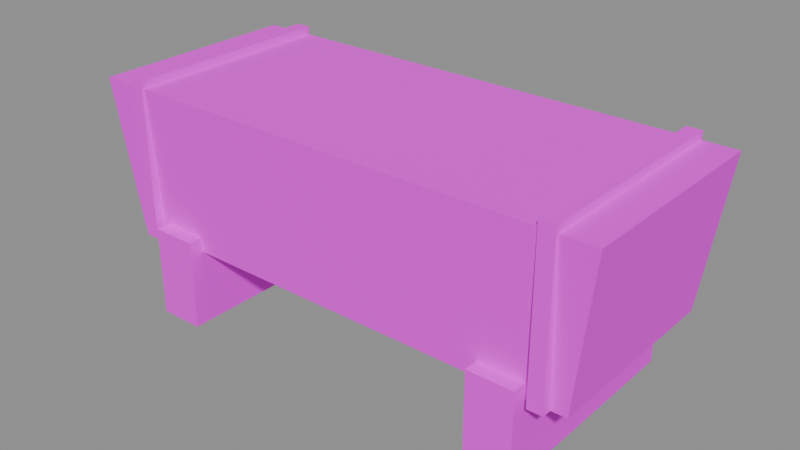 # Source: trough.blend  (saved by Blender 5.3.31; exported with 4.5.12 LTS)
import bpy
from mathutils import Matrix  # noqa: F401  (used for matrix-valued properties, if any)

bpy.ops.wm.read_factory_settings(use_empty=True)
scene = bpy.context.scene
scene.name = 'Scene'

# ---- images (referenced by path relative to the original .blend; pixels are not part of the script)
import os
ASSET_DIR = os.environ.get("B2B_ASSET_DIR", "")  # directory of the original .blend (textures are referenced by path, not embedded)
HERE = os.path.dirname(os.path.abspath(__file__))  # packed textures are extracted next to this script under _unpacked/

def load_image(name, relpath, width, height, colorspace="sRGB"):
    """Load a texture the original file referenced (path relative to the .blend, or extracted next to this script)."""
    p = next((c for c in (os.path.join(HERE, relpath), os.path.join(ASSET_DIR, relpath)) if relpath and os.path.exists(c)), "")
    if p:
        img = bpy.data.images.load(p, check_existing=True)
        img.name = name
    else:  # same state as the original file: an image datablock whose file is absent (Cycles renders it pink)
        img = bpy.data.images.new(name, width, height)
        img.source = "FILE"
        img.filepath = "//" + (relpath or name)
    img.colorspace_settings.name = colorspace
    return img
img_village_palette_png = load_image('village_palette.png', 'village_palette.png', 1024, 1024, 'sRGB')

# ---- materials (node trees are filled in below, after node groups)
mat_villagepalette = bpy.data.materials.new('VillagePalette')

# ---- material node trees
mat_villagepalette.use_nodes = True; mat_villagepalette.node_tree.nodes.clear()
_N = mat_villagepalette.node_tree.nodes; _L = mat_villagepalette.node_tree.links
n0 = _N.new('ShaderNodeBsdfPrincipled'); n0.name = 'Principled BSDF'; n0.location = (-200, 100)
n0.inputs[2].default_value = 0.9
n0.inputs[10].default_value = 0.005
n1 = _N.new('ShaderNodeOutputMaterial'); n1.name = 'Material Output'; n1.location = (200, 100)
n2 = _N.new('ShaderNodeTexImage'); n2.name = 'Image Texture'; n2.location = (-320, 300)
n2.image = img_village_palette_png
_L.new(n0.outputs[0], n1.inputs[0])
_L.new(n2.outputs[0], n0.inputs[0])
n1.is_active_output = True

# ---- meshes
me_trough = bpy.data.meshes.new('trough')
me_trough.from_pydata([(-3.2, -1.3, 0.5), (3.2, -1.3, 0.5), (3.2, 1.3, 0.5), (-3.2, 1.3, 0.5), (-3.456, -1.404, 2.5), (3.456, -1.404, 2.5), (3.456, 1.404, 2.5), (-3.456, 1.404, 2.5), (-2.9, -1.0, 2.25), (2.9, -1.0, 2.25), (2.9, 1.0, 2.25), (-2.9, 1.0, 2.25), (-2.9, -1.0, 2.35), (2.9, -1.0, 2.35), (2.9, 1.0, 2.35), (-2.9, 1.0, 2.35), (-2.7, -1.5, -0.5), (-2.1, -1.5, -0.5), (-2.1, 1.5, -0.5), (-2.7, 1.5, -0.5), (-2.7, -1.5, 0.7), (-2.1, -1.5, 0.7), (-2.1, 1.5, 0.7), (-2.7, 1.5, 0.7), (2.1, -1.5, -0.5), (2.7, -1.5, -0.5), (2.7, 1.5, -0.5), (2.1, 1.5, -0.5), (2.1, -1.5, 0.7), (2.7, -1.5, 0.7), (2.7, 1.5, 0.7), (2.1, 1.5, 0.7), (-3.0, -1.43, 0.5), (-2.8, -1.43, 0.5), (-2.8, 1.43, 0.5), (-3.0, 1.43, 0.5), (-3.0, -1.43, 2.6), (-2.8, -1.43, 2.6), (-2.8, 1.43, 2.6), (-3.0, 1.43, 2.6), (2.8, -1.43, 0.5), (3.0, -1.43, 0.5), (3.0, 1.43, 0.5), (2.8, 1.43, 0.5), (2.8, -1.43, 2.6), (3.0, -1.43, 2.6), (3.0, 1.43, 2.6), (2.8, 1.43, 2.6)], [], [(0, 3, 2, 1), (4, 5, 6, 7), (0, 1, 5, 4), (1, 2, 6, 5), (2, 3, 7, 6), (3, 0, 4, 7), (8, 11, 10, 9), (12, 13, 14, 15), (8, 9, 13, 12), (9, 10, 14, 13), (10, 11, 15, 14), (11, 8, 12, 15), (16, 19, 18, 17), (20, 21, 22, 23), (16, 17, 21, 20), (17, 18, 22, 21), (18, 19, 23, 22), (19, 16, 20, 23), (24, 27, 26, 25), (28, 29, 30, 31), (24, 25, 29, 28), (25, 26, 30, 29), (26, 27, 31, 30), (27, 24, 28, 31), (32, 35, 34, 33), (36, 37, 38, 39), (32, 33, 37, 36), (33, 34, 38, 37), (34, 35, 39, 38), (35, 32, 36, 39), (40, 43, 42, 41), (44, 45, 46, 47), (40, 41, 45, 44), (41, 42, 46, 45), (42, 43, 47, 46), (43, 40, 44, 47)])
_uv = me_trough.uv_layers.new(name='UVMap')
_uv.uv.foreach_set('vector', [0.1328, 0.42, 0.1328, 0.42, 0.1328, 0.42, 0.1328, 0.42, 0.1328, 0.6, 0.1328, 0.6, 0.1328, 0.6, 0.1328, 0.6, 0.1328, 0.42, 0.1328, 0.42, 0.1328, 0.6, 0.1328, 0.6, 0.1328, 0.42, 0.1328, 0.42, 0.1328, 0.6, 0.1328, 0.6, 0.1328, 0.42, 0.1328, 0.42, 0.1328, 0.6, 0.1328, 0.6, 0.1328, 0.42, 0.1328, 0.42, 0.1328, 0.6, 0.1328, 0.6, 0.8984, 0.42, 0.8984, 0.42, 0.8984, 0.42, 0.8984, 0.42, 0.8984, 0.6, 0.8984, 0.6, 0.8984, 0.6, 0.8984, 0.6, 0.8984, 0.42, 0.8984, 0.42, 0.8984, 0.6, 0.8984, 0.6, 0.8984, 0.42, 0.8984, 0.42, 0.8984, 0.6, 0.8984, 0.6, 0.8984, 0.42, 0.8984, 0.42, 0.8984, 0.6, 0.8984, 0.6, 0.8984, 0.42, 0.8984, 0.42, 0.8984, 0.6, 0.8984, 0.6, 0.1172, 0.42, 0.1172, 0.42, 0.1172, 0.42, 0.1172, 0.42, 0.1172, 0.6, 0.1172, 0.6, 0.1172, 0.6, 0.1172, 0.6, 0.1172, 0.42, 0.1172, 0.42, 0.1172, 0.6, 0.1172, 0.6, 0.1172, 0.42, 0.1172, 0.42, 0.1172, 0.6, 0.1172, 0.6, 0.1172, 0.42, 0.1172, 0.42, 0.1172, 0.6, 0.1172, 0.6, 0.1172, 0.42, 0.1172, 0.42, 0.1172, 0.6, 0.1172, 0.6, 0.1172, 0.42, 0.1172, 0.42, 0.1172, 0.42, 0.1172, 0.42, 0.1172, 0.6, 0.1172, 0.6, 0.1172, 0.6, 0.1172, 0.6, 0.1172, 0.42, 0.1172, 0.42, 0.1172, 0.6, 0.1172, 0.6, 0.1172, 0.42, 0.1172, 0.42, 0.1172, 0.6, 0.1172, 0.6, 0.1172, 0.42, 0.1172, 0.42, 0.1172, 0.6, 0.1172, 0.6, 0.1172, 0.42, 0.1172, 0.42, 0.1172, 0.6, 0.1172, 0.6, 0.4453, 0.42, 0.4453, 0.42, 0.4453, 0.42, 0.4453, 0.42, 0.4453, 0.6, 0.4453, 0.6, 0.4453, 0.6, 0.4453, 0.6, 0.4453, 0.42, 0.4453, 0.42, 0.4453, 0.6, 0.4453, 0.6, 0.4453, 0.42, 0.4453, 0.42, 0.4453, 0.6, 0.4453, 0.6, 0.4453, 0.42, 0.4453, 0.42, 0.4453, 0.6, 0.4453, 0.6, 0.4453, 0.42, 0.4453, 0.42, 0.4453, 0.6, 0.4453, 0.6, 0.4453, 0.42, 0.4453, 0.42, 0.4453, 0.42, 0.4453, 0.42, 0.4453, 0.6, 0.4453, 0.6, 0.4453, 0.6, 0.4453, 0.6, 0.4453, 0.42, 0.4453, 0.42, 0.4453, 0.6, 0.4453, 0.6, 0.4453, 0.42, 0.4453, 0.42, 0.4453, 0.6, 0.4453, 0.6, 0.4453, 0.42, 0.4453, 0.42, 0.4453, 0.6, 0.4453, 0.6, 0.4453, 0.42, 0.4453, 0.42, 0.4453, 0.6, 0.4453, 0.6])
me_trough.materials.append(mat_villagepalette)
me_trough.update()

# ---- objects
ob_trough = bpy.data.objects.new('trough', me_trough)

# ---- transforms, parenting, visibility, modifiers, constraints
ob_trough.location = (0.0, 0.0, 0.0)

# ---- collection membership
scene.collection.objects.link(ob_trough)

# ---- scene / render settings (as saved in the file)
scene.frame_start = 1; scene.frame_end = 250; scene.frame_set(1)
scene.render.engine = 'BLENDER_EEVEE_NEXT'
scene.render.bake_bias = 0.0
scene.render.bake_samples = 0
scene.render.compositor_device = 'GPU'
scene.eevee.use_volume_custom_range = False
scene.eevee.fast_gi_thickness_near = 0.1
scene.eevee.fast_gi_thickness_far = 0.0
scene.eevee.ray_tracing_options.screen_trace_thickness = 0.1
bpy.context.view_layer.update()

# ---- added for rendering (the .blend has no active camera and no usable light): camera, sun + grey world if the file has none
cam_auto = bpy.data.cameras.new('AutoCamera')
cam_auto.lens = 50.0
cam_auto.sensor_width = 36.0
cam_auto.clip_end = 1000.0
ob_auto_camera = bpy.data.objects.new('AutoCamera', cam_auto)
scene.collection.objects.link(ob_auto_camera)
ob_auto_camera.location = (7.53849, -9.04619, 7.0808)
ob_auto_camera.rotation_euler = (1.09748, -7.21219e-08, 0.694738)
scene.camera = ob_auto_camera
light_auto_sun = bpy.data.lights.new('AutoSun', 'SUN')
light_auto_sun.energy = 3.0
light_auto_sun.angle = 0.0523599
ob_auto_sun = bpy.data.objects.new('AutoSun', light_auto_sun)
scene.collection.objects.link(ob_auto_sun)
ob_auto_sun.rotation_euler = (0.872665, 0.174533, 0.523599)
if scene.world is None:
    world_auto = bpy.data.worlds.new('AutoWorld')
    world_auto.color = (0.3, 0.3, 0.3)
    scene.world = world_auto
bpy.context.view_layer.update()
